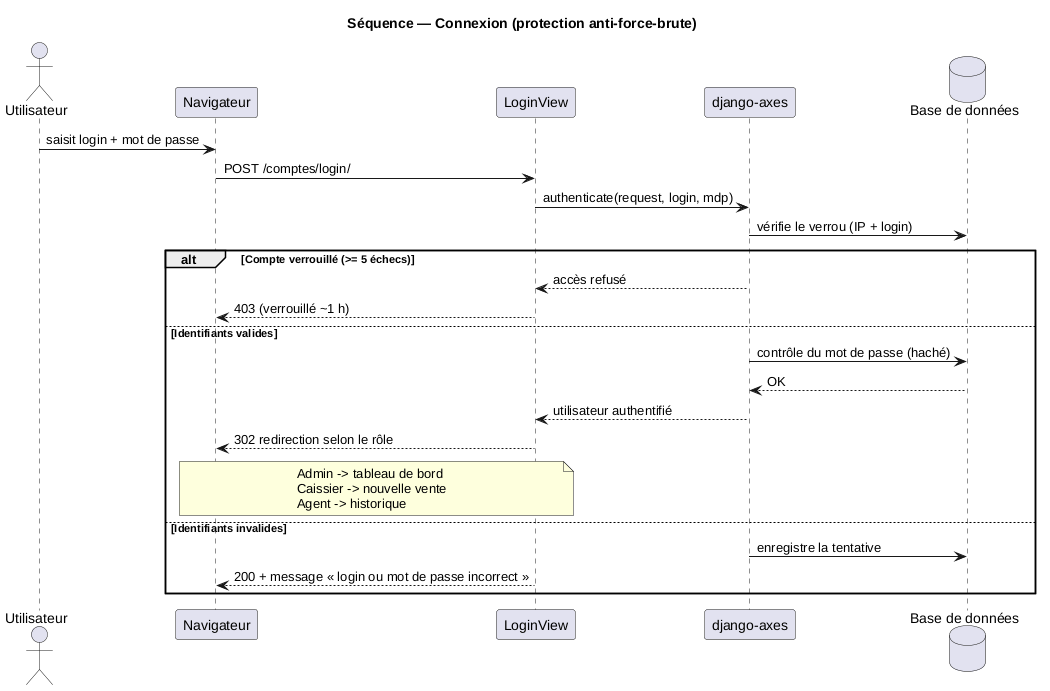

The diagram above was rendered by PlantUML. Its source (embedded in the PNG):
@startuml sequence-connexion
title Séquence — Connexion (protection anti-force-brute)
skinparam shadowing false
actor Utilisateur as U
participant "Navigateur" as N
participant "LoginView" as V
participant "django-axes" as A
database "Base de données" as DB

U -> N : saisit login + mot de passe
N -> V : POST /comptes/login/
V -> A : authenticate(request, login, mdp)
A -> DB : vérifie le verrou (IP + login)
alt Compte verrouillé (>= 5 échecs)
  A --> V : accès refusé
  V --> N : 403 (verrouillé ~1 h)
else Identifiants valides
  A -> DB : contrôle du mot de passe (haché)
  DB --> A : OK
  A --> V : utilisateur authentifié
  V --> N : 302 redirection selon le rôle
  note over V, N
    Admin -> tableau de bord
    Caissier -> nouvelle vente
    Agent -> historique
  end note
else Identifiants invalides
  A -> DB : enregistre la tentative
  V --> N : 200 + message « login ou mot de passe incorrect »
end
@enduml